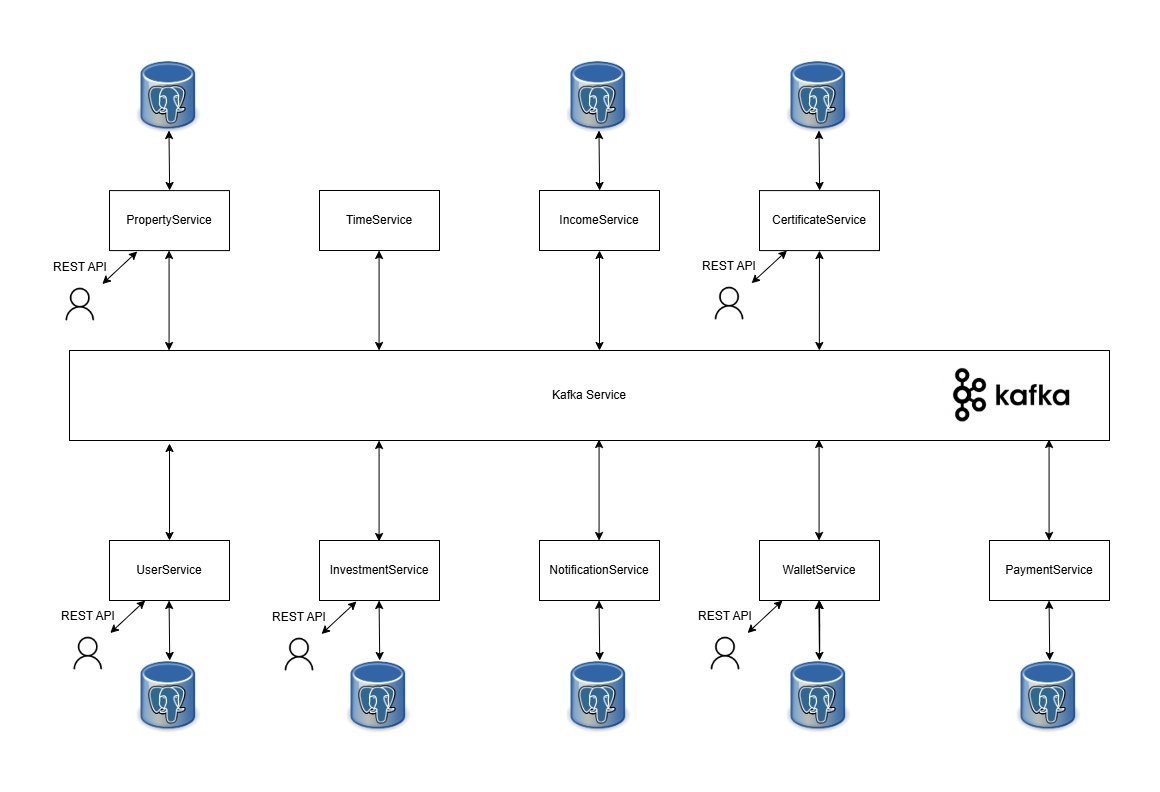

The diagram above was exported from draw.io. Its source (the exported page's mxGraphModel, read from the mxfile embedded in the PNG):
<mxGraphModel dx="250" dy="-678" grid="0" gridSize="10" guides="1" tooltips="1" connect="1" arrows="1" fold="1" page="0" pageScale="1" pageWidth="827" pageHeight="1169" math="0" shadow="0">
  <root>
    <mxCell id="0" />
    <mxCell id="1" parent="0" />
    <mxCell id="hnlMQbCIyD8tn8ysHTJi-1" value="UserService" style="rounded=0;whiteSpace=wrap;html=1;" parent="1" vertex="1">
      <mxGeometry x="920" y="1710" width="120" height="60" as="geometry" />
    </mxCell>
    <mxCell id="hnlMQbCIyD8tn8ysHTJi-2" value="InvestmentService" style="rounded=0;whiteSpace=wrap;html=1;" parent="1" vertex="1">
      <mxGeometry x="1130" y="1710" width="120" height="60" as="geometry" />
    </mxCell>
    <mxCell id="hnlMQbCIyD8tn8ysHTJi-3" value="NotificationService" style="rounded=0;whiteSpace=wrap;html=1;" parent="1" vertex="1">
      <mxGeometry x="1350" y="1710" width="120" height="60" as="geometry" />
    </mxCell>
    <mxCell id="hnlMQbCIyD8tn8ysHTJi-4" value="WalletService" style="rounded=0;whiteSpace=wrap;html=1;" parent="1" vertex="1">
      <mxGeometry x="1570" y="1710" width="120" height="60" as="geometry" />
    </mxCell>
    <mxCell id="hnlMQbCIyD8tn8ysHTJi-5" value="PaymentService" style="rounded=0;whiteSpace=wrap;html=1;" parent="1" vertex="1">
      <mxGeometry x="1800" y="1710" width="120" height="60" as="geometry" />
    </mxCell>
    <mxCell id="hnlMQbCIyD8tn8ysHTJi-6" value="PropertyService" style="rounded=0;whiteSpace=wrap;html=1;" parent="1" vertex="1">
      <mxGeometry x="920" y="1360.09" width="120" height="60" as="geometry" />
    </mxCell>
    <mxCell id="hnlMQbCIyD8tn8ysHTJi-7" value="TimeService" style="rounded=0;whiteSpace=wrap;html=1;" parent="1" vertex="1">
      <mxGeometry x="1130" y="1360" width="120" height="60" as="geometry" />
    </mxCell>
    <mxCell id="hnlMQbCIyD8tn8ysHTJi-8" value="IncomeService" style="rounded=0;whiteSpace=wrap;html=1;" parent="1" vertex="1">
      <mxGeometry x="1350" y="1360" width="120" height="60" as="geometry" />
    </mxCell>
    <mxCell id="hnlMQbCIyD8tn8ysHTJi-9" value="CertificateService" style="rounded=0;whiteSpace=wrap;html=1;" parent="1" vertex="1">
      <mxGeometry x="1570" y="1360.09" width="120" height="60" as="geometry" />
    </mxCell>
    <mxCell id="hnlMQbCIyD8tn8ysHTJi-10" value="Kafka Service" style="rounded=0;whiteSpace=wrap;html=1;" parent="1" vertex="1">
      <mxGeometry x="880" y="1520" width="1040" height="90" as="geometry" />
    </mxCell>
    <mxCell id="hnlMQbCIyD8tn8ysHTJi-11" value="" style="endArrow=classic;startArrow=classic;html=1;rounded=0;" parent="1" source="hnlMQbCIyD8tn8ysHTJi-1" edge="1">
      <mxGeometry width="50" height="50" relative="1" as="geometry">
        <mxPoint x="979" y="1700" as="sourcePoint" />
        <mxPoint x="980" y="1613" as="targetPoint" />
      </mxGeometry>
    </mxCell>
    <mxCell id="hnlMQbCIyD8tn8ysHTJi-12" value="" style="endArrow=classic;startArrow=classic;html=1;rounded=0;entryX=0.051;entryY=0.992;entryDx=0;entryDy=0;entryPerimeter=0;" parent="1" edge="1">
      <mxGeometry width="50" height="50" relative="1" as="geometry">
        <mxPoint x="1189.57" y="1711" as="sourcePoint" />
        <mxPoint x="1189.57" y="1610" as="targetPoint" />
      </mxGeometry>
    </mxCell>
    <mxCell id="hnlMQbCIyD8tn8ysHTJi-13" value="" style="endArrow=classic;startArrow=classic;html=1;rounded=0;entryX=0.051;entryY=0.992;entryDx=0;entryDy=0;entryPerimeter=0;" parent="1" edge="1">
      <mxGeometry width="50" height="50" relative="1" as="geometry">
        <mxPoint x="1409.57" y="1710" as="sourcePoint" />
        <mxPoint x="1409.57" y="1609" as="targetPoint" />
      </mxGeometry>
    </mxCell>
    <mxCell id="hnlMQbCIyD8tn8ysHTJi-14" value="" style="endArrow=classic;startArrow=classic;html=1;rounded=0;entryX=0.051;entryY=0.992;entryDx=0;entryDy=0;entryPerimeter=0;" parent="1" edge="1">
      <mxGeometry width="50" height="50" relative="1" as="geometry">
        <mxPoint x="1629.57" y="1710" as="sourcePoint" />
        <mxPoint x="1629.57" y="1609" as="targetPoint" />
      </mxGeometry>
    </mxCell>
    <mxCell id="hnlMQbCIyD8tn8ysHTJi-15" value="" style="endArrow=classic;startArrow=classic;html=1;rounded=0;entryX=0.051;entryY=0.992;entryDx=0;entryDy=0;entryPerimeter=0;" parent="1" edge="1">
      <mxGeometry width="50" height="50" relative="1" as="geometry">
        <mxPoint x="1859.57" y="1710" as="sourcePoint" />
        <mxPoint x="1859.57" y="1609" as="targetPoint" />
      </mxGeometry>
    </mxCell>
    <mxCell id="hnlMQbCIyD8tn8ysHTJi-16" value="" style="endArrow=classic;startArrow=classic;html=1;rounded=0;exitX=0.717;exitY=-0.001;exitDx=0;exitDy=0;exitPerimeter=0;" parent="1" target="hnlMQbCIyD8tn8ysHTJi-9" edge="1">
      <mxGeometry width="50" height="50" relative="1" as="geometry">
        <mxPoint x="1629.83" y="1519.9999999999998" as="sourcePoint" />
        <mxPoint x="1629.57" y="1419.09" as="targetPoint" />
      </mxGeometry>
    </mxCell>
    <mxCell id="hnlMQbCIyD8tn8ysHTJi-18" value="" style="endArrow=classic;startArrow=classic;html=1;rounded=0;exitX=0.717;exitY=-0.001;exitDx=0;exitDy=0;exitPerimeter=0;" parent="1" edge="1">
      <mxGeometry width="50" height="50" relative="1" as="geometry">
        <mxPoint x="1410" y="1520" as="sourcePoint" />
        <mxPoint x="1410" y="1420" as="targetPoint" />
      </mxGeometry>
    </mxCell>
    <mxCell id="hnlMQbCIyD8tn8ysHTJi-19" value="" style="endArrow=classic;startArrow=classic;html=1;rounded=0;exitX=0.717;exitY=-0.001;exitDx=0;exitDy=0;exitPerimeter=0;" parent="1" edge="1">
      <mxGeometry width="50" height="50" relative="1" as="geometry">
        <mxPoint x="1189.57" y="1520" as="sourcePoint" />
        <mxPoint x="1189.57" y="1420" as="targetPoint" />
      </mxGeometry>
    </mxCell>
    <mxCell id="hnlMQbCIyD8tn8ysHTJi-20" value="" style="endArrow=classic;startArrow=classic;html=1;rounded=0;exitX=0.717;exitY=-0.001;exitDx=0;exitDy=0;exitPerimeter=0;" parent="1" edge="1">
      <mxGeometry width="50" height="50" relative="1" as="geometry">
        <mxPoint x="979.5699999999999" y="1520" as="sourcePoint" />
        <mxPoint x="979.5699999999999" y="1420" as="targetPoint" />
      </mxGeometry>
    </mxCell>
    <mxCell id="hnlMQbCIyD8tn8ysHTJi-21" value="" style="shape=image;verticalLabelPosition=bottom;labelBackgroundColor=default;verticalAlign=top;aspect=fixed;imageAspect=0;image=https://upload.wikimedia.org/wikipedia/commons/thumb/b/ba/Database-postgres.svg/1200px-Database-postgres.svg.png;" parent="1" vertex="1">
      <mxGeometry x="947.75" y="1820" width="64.5" height="91.17" as="geometry" />
    </mxCell>
    <mxCell id="hnlMQbCIyD8tn8ysHTJi-22" value="" style="shape=image;verticalLabelPosition=bottom;labelBackgroundColor=default;verticalAlign=top;aspect=fixed;imageAspect=0;image=https://upload.wikimedia.org/wikipedia/commons/thumb/b/ba/Database-postgres.svg/1200px-Database-postgres.svg.png;" parent="1" vertex="1">
      <mxGeometry x="1157.75" y="1820" width="64.5" height="91.17" as="geometry" />
    </mxCell>
    <mxCell id="hnlMQbCIyD8tn8ysHTJi-23" value="" style="shape=image;verticalLabelPosition=bottom;labelBackgroundColor=default;verticalAlign=top;aspect=fixed;imageAspect=0;image=https://upload.wikimedia.org/wikipedia/commons/thumb/b/ba/Database-postgres.svg/1200px-Database-postgres.svg.png;" parent="1" vertex="1">
      <mxGeometry x="1377.75" y="1820" width="64.5" height="91.17" as="geometry" />
    </mxCell>
    <mxCell id="hnlMQbCIyD8tn8ysHTJi-28" value="" style="edgeStyle=orthogonalEdgeStyle;rounded=0;orthogonalLoop=1;jettySize=auto;html=1;" parent="1" source="hnlMQbCIyD8tn8ysHTJi-24" target="hnlMQbCIyD8tn8ysHTJi-4" edge="1">
      <mxGeometry relative="1" as="geometry" />
    </mxCell>
    <mxCell id="hnlMQbCIyD8tn8ysHTJi-31" value="" style="edgeStyle=orthogonalEdgeStyle;rounded=0;orthogonalLoop=1;jettySize=auto;html=1;" parent="1" source="hnlMQbCIyD8tn8ysHTJi-24" target="hnlMQbCIyD8tn8ysHTJi-4" edge="1">
      <mxGeometry relative="1" as="geometry" />
    </mxCell>
    <mxCell id="hnlMQbCIyD8tn8ysHTJi-24" value="" style="shape=image;verticalLabelPosition=bottom;labelBackgroundColor=default;verticalAlign=top;aspect=fixed;imageAspect=0;image=https://upload.wikimedia.org/wikipedia/commons/thumb/b/ba/Database-postgres.svg/1200px-Database-postgres.svg.png;" parent="1" vertex="1">
      <mxGeometry x="1597.75" y="1820" width="64.5" height="91.17" as="geometry" />
    </mxCell>
    <mxCell id="hnlMQbCIyD8tn8ysHTJi-25" value="" style="shape=image;verticalLabelPosition=bottom;labelBackgroundColor=default;verticalAlign=top;aspect=fixed;imageAspect=0;image=https://upload.wikimedia.org/wikipedia/commons/thumb/b/ba/Database-postgres.svg/1200px-Database-postgres.svg.png;" parent="1" vertex="1">
      <mxGeometry x="1827.75" y="1820" width="64.5" height="91.17" as="geometry" />
    </mxCell>
    <mxCell id="hnlMQbCIyD8tn8ysHTJi-26" value="" style="shape=image;verticalLabelPosition=bottom;labelBackgroundColor=default;verticalAlign=top;aspect=fixed;imageAspect=0;image=https://upload.wikimedia.org/wikipedia/commons/thumb/b/ba/Database-postgres.svg/1200px-Database-postgres.svg.png;" parent="1" vertex="1">
      <mxGeometry x="1597.75" y="1220" width="64.5" height="91.17" as="geometry" />
    </mxCell>
    <mxCell id="hnlMQbCIyD8tn8ysHTJi-27" value="" style="endArrow=classic;startArrow=classic;html=1;rounded=0;entryX=0.051;entryY=0.992;entryDx=0;entryDy=0;entryPerimeter=0;" parent="1" edge="1">
      <mxGeometry width="50" height="50" relative="1" as="geometry">
        <mxPoint x="1630" y="1830" as="sourcePoint" />
        <mxPoint x="1629.33" y="1770" as="targetPoint" />
      </mxGeometry>
    </mxCell>
    <mxCell id="hnlMQbCIyD8tn8ysHTJi-32" value="" style="endArrow=classic;startArrow=classic;html=1;rounded=0;entryX=0.051;entryY=0.992;entryDx=0;entryDy=0;entryPerimeter=0;" parent="1" edge="1">
      <mxGeometry width="50" height="50" relative="1" as="geometry">
        <mxPoint x="1630.14" y="1360" as="sourcePoint" />
        <mxPoint x="1629.47" y="1300" as="targetPoint" />
      </mxGeometry>
    </mxCell>
    <mxCell id="hnlMQbCIyD8tn8ysHTJi-33" value="" style="shape=image;verticalLabelPosition=bottom;labelBackgroundColor=default;verticalAlign=top;aspect=fixed;imageAspect=0;image=https://upload.wikimedia.org/wikipedia/commons/thumb/b/ba/Database-postgres.svg/1200px-Database-postgres.svg.png;" parent="1" vertex="1">
      <mxGeometry x="1377.75" y="1220" width="64.5" height="91.17" as="geometry" />
    </mxCell>
    <mxCell id="hnlMQbCIyD8tn8ysHTJi-34" value="" style="endArrow=classic;startArrow=classic;html=1;rounded=0;entryX=0.051;entryY=0.992;entryDx=0;entryDy=0;entryPerimeter=0;" parent="1" edge="1">
      <mxGeometry width="50" height="50" relative="1" as="geometry">
        <mxPoint x="1410.14" y="1360" as="sourcePoint" />
        <mxPoint x="1409.47" y="1300" as="targetPoint" />
      </mxGeometry>
    </mxCell>
    <mxCell id="hnlMQbCIyD8tn8ysHTJi-35" value="" style="shape=image;verticalLabelPosition=bottom;labelBackgroundColor=default;verticalAlign=top;aspect=fixed;imageAspect=0;image=https://upload.wikimedia.org/wikipedia/commons/thumb/b/ba/Database-postgres.svg/1200px-Database-postgres.svg.png;" parent="1" vertex="1">
      <mxGeometry x="947.75" y="1220" width="64.5" height="91.17" as="geometry" />
    </mxCell>
    <mxCell id="hnlMQbCIyD8tn8ysHTJi-36" value="" style="endArrow=classic;startArrow=classic;html=1;rounded=0;entryX=0.051;entryY=0.992;entryDx=0;entryDy=0;entryPerimeter=0;" parent="1" edge="1">
      <mxGeometry width="50" height="50" relative="1" as="geometry">
        <mxPoint x="980.1400000000001" y="1360" as="sourcePoint" />
        <mxPoint x="979.47" y="1300" as="targetPoint" />
      </mxGeometry>
    </mxCell>
    <mxCell id="hnlMQbCIyD8tn8ysHTJi-37" value="" style="endArrow=classic;startArrow=classic;html=1;rounded=0;entryX=0.051;entryY=0.992;entryDx=0;entryDy=0;entryPerimeter=0;" parent="1" edge="1">
      <mxGeometry width="50" height="50" relative="1" as="geometry">
        <mxPoint x="1860.24" y="1830" as="sourcePoint" />
        <mxPoint x="1859.57" y="1770" as="targetPoint" />
      </mxGeometry>
    </mxCell>
    <mxCell id="hnlMQbCIyD8tn8ysHTJi-38" value="" style="endArrow=classic;startArrow=classic;html=1;rounded=0;entryX=0.051;entryY=0.992;entryDx=0;entryDy=0;entryPerimeter=0;" parent="1" edge="1">
      <mxGeometry width="50" height="50" relative="1" as="geometry">
        <mxPoint x="1410.24" y="1830" as="sourcePoint" />
        <mxPoint x="1409.57" y="1770" as="targetPoint" />
      </mxGeometry>
    </mxCell>
    <mxCell id="hnlMQbCIyD8tn8ysHTJi-39" value="" style="endArrow=classic;startArrow=classic;html=1;rounded=0;entryX=0.051;entryY=0.992;entryDx=0;entryDy=0;entryPerimeter=0;" parent="1" edge="1">
      <mxGeometry width="50" height="50" relative="1" as="geometry">
        <mxPoint x="1190.24" y="1830" as="sourcePoint" />
        <mxPoint x="1189.57" y="1770" as="targetPoint" />
      </mxGeometry>
    </mxCell>
    <mxCell id="hnlMQbCIyD8tn8ysHTJi-40" value="" style="endArrow=classic;startArrow=classic;html=1;rounded=0;entryX=0.051;entryY=0.992;entryDx=0;entryDy=0;entryPerimeter=0;" parent="1" edge="1">
      <mxGeometry width="50" height="50" relative="1" as="geometry">
        <mxPoint x="980.24" y="1830" as="sourcePoint" />
        <mxPoint x="979.5699999999999" y="1770" as="targetPoint" />
      </mxGeometry>
    </mxCell>
    <mxCell id="hnlMQbCIyD8tn8ysHTJi-41" value="" style="shape=image;verticalLabelPosition=bottom;labelBackgroundColor=default;verticalAlign=top;aspect=fixed;imageAspect=0;image=https://miro.medium.com/v2/resize:fit:830/0*EMQCo9pmYGHfvx_E.png;" parent="1" vertex="1">
      <mxGeometry x="1752.25" y="1537.9299999999998" width="140" height="54.14" as="geometry" />
    </mxCell>
    <mxCell id="hnlMQbCIyD8tn8ysHTJi-44" value="" style="shape=image;verticalLabelPosition=bottom;labelBackgroundColor=default;verticalAlign=top;aspect=fixed;imageAspect=0;image=https://icons.veryicon.com/png/o/internet--web/prejudice/user-128.png;" parent="1" vertex="1">
      <mxGeometry x="1518" y="1451" width="44.1" height="44.1" as="geometry" />
    </mxCell>
    <mxCell id="hnlMQbCIyD8tn8ysHTJi-46" value="" style="endArrow=classic;startArrow=classic;html=1;rounded=0;" parent="1" source="hnlMQbCIyD8tn8ysHTJi-44" target="hnlMQbCIyD8tn8ysHTJi-9" edge="1">
      <mxGeometry width="50" height="50" relative="1" as="geometry">
        <mxPoint x="1518" y="1446" as="sourcePoint" />
        <mxPoint x="1542" y="1422" as="targetPoint" />
      </mxGeometry>
    </mxCell>
    <mxCell id="hnlMQbCIyD8tn8ysHTJi-47" value="REST API" style="text;html=1;align=center;verticalAlign=middle;whiteSpace=wrap;rounded=0;" parent="1" vertex="1">
      <mxGeometry x="1510.05" y="1421" width="60" height="30" as="geometry" />
    </mxCell>
    <mxCell id="hnlMQbCIyD8tn8ysHTJi-48" value="" style="shape=image;verticalLabelPosition=bottom;labelBackgroundColor=default;verticalAlign=top;aspect=fixed;imageAspect=0;image=https://icons.veryicon.com/png/o/internet--web/prejudice/user-128.png;" parent="1" vertex="1">
      <mxGeometry x="868.75" y="1452" width="44.1" height="44.1" as="geometry" />
    </mxCell>
    <mxCell id="hnlMQbCIyD8tn8ysHTJi-49" value="" style="endArrow=classic;startArrow=classic;html=1;rounded=0;" parent="1" source="hnlMQbCIyD8tn8ysHTJi-48" edge="1">
      <mxGeometry width="50" height="50" relative="1" as="geometry">
        <mxPoint x="868.75" y="1447" as="sourcePoint" />
        <mxPoint x="947.75" y="1421" as="targetPoint" />
      </mxGeometry>
    </mxCell>
    <mxCell id="hnlMQbCIyD8tn8ysHTJi-50" value="REST API" style="text;html=1;align=center;verticalAlign=middle;whiteSpace=wrap;rounded=0;" parent="1" vertex="1">
      <mxGeometry x="860.8" y="1422" width="60" height="30" as="geometry" />
    </mxCell>
    <mxCell id="hnlMQbCIyD8tn8ysHTJi-54" value="" style="shape=image;verticalLabelPosition=bottom;labelBackgroundColor=default;verticalAlign=top;aspect=fixed;imageAspect=0;image=https://icons.veryicon.com/png/o/internet--web/prejudice/user-128.png;" parent="1" vertex="1">
      <mxGeometry x="1513.95" y="1801" width="44.1" height="44.1" as="geometry" />
    </mxCell>
    <mxCell id="hnlMQbCIyD8tn8ysHTJi-55" value="" style="endArrow=classic;startArrow=classic;html=1;rounded=0;" parent="1" source="hnlMQbCIyD8tn8ysHTJi-54" edge="1">
      <mxGeometry width="50" height="50" relative="1" as="geometry">
        <mxPoint x="1513.95" y="1796" as="sourcePoint" />
        <mxPoint x="1592.95" y="1770" as="targetPoint" />
      </mxGeometry>
    </mxCell>
    <mxCell id="hnlMQbCIyD8tn8ysHTJi-56" value="REST API" style="text;html=1;align=center;verticalAlign=middle;whiteSpace=wrap;rounded=0;" parent="1" vertex="1">
      <mxGeometry x="1506" y="1771" width="60" height="30" as="geometry" />
    </mxCell>
    <mxCell id="hnlMQbCIyD8tn8ysHTJi-57" value="" style="shape=image;verticalLabelPosition=bottom;labelBackgroundColor=default;verticalAlign=top;aspect=fixed;imageAspect=0;image=https://icons.veryicon.com/png/o/internet--web/prejudice/user-128.png;" parent="1" vertex="1">
      <mxGeometry x="1087.95" y="1802" width="44.1" height="44.1" as="geometry" />
    </mxCell>
    <mxCell id="hnlMQbCIyD8tn8ysHTJi-58" value="" style="endArrow=classic;startArrow=classic;html=1;rounded=0;" parent="1" source="hnlMQbCIyD8tn8ysHTJi-57" edge="1">
      <mxGeometry width="50" height="50" relative="1" as="geometry">
        <mxPoint x="1087.95" y="1797" as="sourcePoint" />
        <mxPoint x="1166.95" y="1771" as="targetPoint" />
      </mxGeometry>
    </mxCell>
    <mxCell id="hnlMQbCIyD8tn8ysHTJi-59" value="REST API" style="text;html=1;align=center;verticalAlign=middle;whiteSpace=wrap;rounded=0;" parent="1" vertex="1">
      <mxGeometry x="1080" y="1772" width="60" height="30" as="geometry" />
    </mxCell>
    <mxCell id="hnlMQbCIyD8tn8ysHTJi-60" value="" style="shape=image;verticalLabelPosition=bottom;labelBackgroundColor=default;verticalAlign=top;aspect=fixed;imageAspect=0;image=https://icons.veryicon.com/png/o/internet--web/prejudice/user-128.png;" parent="1" vertex="1">
      <mxGeometry x="876.7" y="1801" width="44.1" height="44.1" as="geometry" />
    </mxCell>
    <mxCell id="hnlMQbCIyD8tn8ysHTJi-61" value="" style="endArrow=classic;startArrow=classic;html=1;rounded=0;" parent="1" source="hnlMQbCIyD8tn8ysHTJi-60" edge="1">
      <mxGeometry width="50" height="50" relative="1" as="geometry">
        <mxPoint x="876.7" y="1796" as="sourcePoint" />
        <mxPoint x="955.7" y="1770" as="targetPoint" />
      </mxGeometry>
    </mxCell>
    <mxCell id="hnlMQbCIyD8tn8ysHTJi-62" value="REST API" style="text;html=1;align=center;verticalAlign=middle;whiteSpace=wrap;rounded=0;" parent="1" vertex="1">
      <mxGeometry x="868.75" y="1771" width="60" height="30" as="geometry" />
    </mxCell>
  </root>
</mxGraphModel>